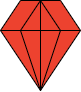

The diagram above was exported from draw.io. Its source (the exported page's mxGraphModel, read from the mxfile embedded in the PNG):
<mxGraphModel dx="782" dy="345" grid="1" gridSize="10" guides="1" tooltips="1" connect="1" arrows="1" fold="1" page="1" pageScale="1" pageWidth="850" pageHeight="1100" math="0" shadow="0">
  <root>
    <mxCell id="0" />
    <mxCell id="1" parent="0" />
    <mxCell id="klNDWosbZjsjADfrkW49-24" value="" style="triangle;whiteSpace=wrap;html=1;shadow=0;glass=0;sketch=0;strokeColor=default;strokeWidth=1;fillColor=#ED422F;rotation=90;" vertex="1" parent="1">
      <mxGeometry x="550" y="170" width="60" height="80" as="geometry" />
    </mxCell>
    <mxCell id="klNDWosbZjsjADfrkW49-25" value="" style="shape=trapezoid;perimeter=trapezoidPerimeter;whiteSpace=wrap;html=1;fixedSize=1;shadow=0;glass=0;sketch=0;strokeColor=default;strokeWidth=1;fillColor=#ED422F;" vertex="1" parent="1">
      <mxGeometry x="540" y="150" width="80" height="30" as="geometry" />
    </mxCell>
    <mxCell id="klNDWosbZjsjADfrkW49-26" value="" style="endArrow=none;html=1;rounded=0;startSize=2;endSize=4;entryX=0.5;entryY=0;entryDx=0;entryDy=0;exitX=1;exitY=0.5;exitDx=0;exitDy=0;" edge="1" parent="1" source="klNDWosbZjsjADfrkW49-24" target="klNDWosbZjsjADfrkW49-25">
      <mxGeometry width="50" height="50" relative="1" as="geometry">
        <mxPoint x="500" y="230" as="sourcePoint" />
        <mxPoint x="550" y="180" as="targetPoint" />
      </mxGeometry>
    </mxCell>
    <mxCell id="klNDWosbZjsjADfrkW49-27" value="" style="endArrow=none;html=1;rounded=0;startSize=2;endSize=4;entryX=0;entryY=0.75;entryDx=0;entryDy=0;exitX=1;exitY=0.5;exitDx=0;exitDy=0;" edge="1" parent="1" source="klNDWosbZjsjADfrkW49-24" target="klNDWosbZjsjADfrkW49-24">
      <mxGeometry width="50" height="50" relative="1" as="geometry">
        <mxPoint x="500" y="230" as="sourcePoint" />
        <mxPoint x="550" y="180" as="targetPoint" />
      </mxGeometry>
    </mxCell>
    <mxCell id="klNDWosbZjsjADfrkW49-28" value="" style="endArrow=none;html=1;rounded=0;startSize=2;endSize=4;entryX=0;entryY=0.25;entryDx=0;entryDy=0;exitX=1;exitY=0.5;exitDx=0;exitDy=0;" edge="1" parent="1" source="klNDWosbZjsjADfrkW49-24" target="klNDWosbZjsjADfrkW49-24">
      <mxGeometry width="50" height="50" relative="1" as="geometry">
        <mxPoint x="500" y="230" as="sourcePoint" />
        <mxPoint x="550" y="180" as="targetPoint" />
      </mxGeometry>
    </mxCell>
    <mxCell id="klNDWosbZjsjADfrkW49-29" value="" style="endArrow=none;html=1;rounded=0;startSize=2;endSize=4;entryX=0.5;entryY=0;entryDx=0;entryDy=0;exitX=0.25;exitY=1;exitDx=0;exitDy=0;" edge="1" parent="1" source="klNDWosbZjsjADfrkW49-25" target="klNDWosbZjsjADfrkW49-25">
      <mxGeometry width="50" height="50" relative="1" as="geometry">
        <mxPoint x="500" y="230" as="sourcePoint" />
        <mxPoint x="550" y="180" as="targetPoint" />
      </mxGeometry>
    </mxCell>
    <mxCell id="klNDWosbZjsjADfrkW49-30" value="" style="endArrow=none;html=1;rounded=0;startSize=2;endSize=4;entryX=0.75;entryY=1;entryDx=0;entryDy=0;exitX=0.5;exitY=0;exitDx=0;exitDy=0;" edge="1" parent="1" source="klNDWosbZjsjADfrkW49-25" target="klNDWosbZjsjADfrkW49-25">
      <mxGeometry width="50" height="50" relative="1" as="geometry">
        <mxPoint x="500" y="230" as="sourcePoint" />
        <mxPoint x="550" y="180" as="targetPoint" />
      </mxGeometry>
    </mxCell>
  </root>
</mxGraphModel>